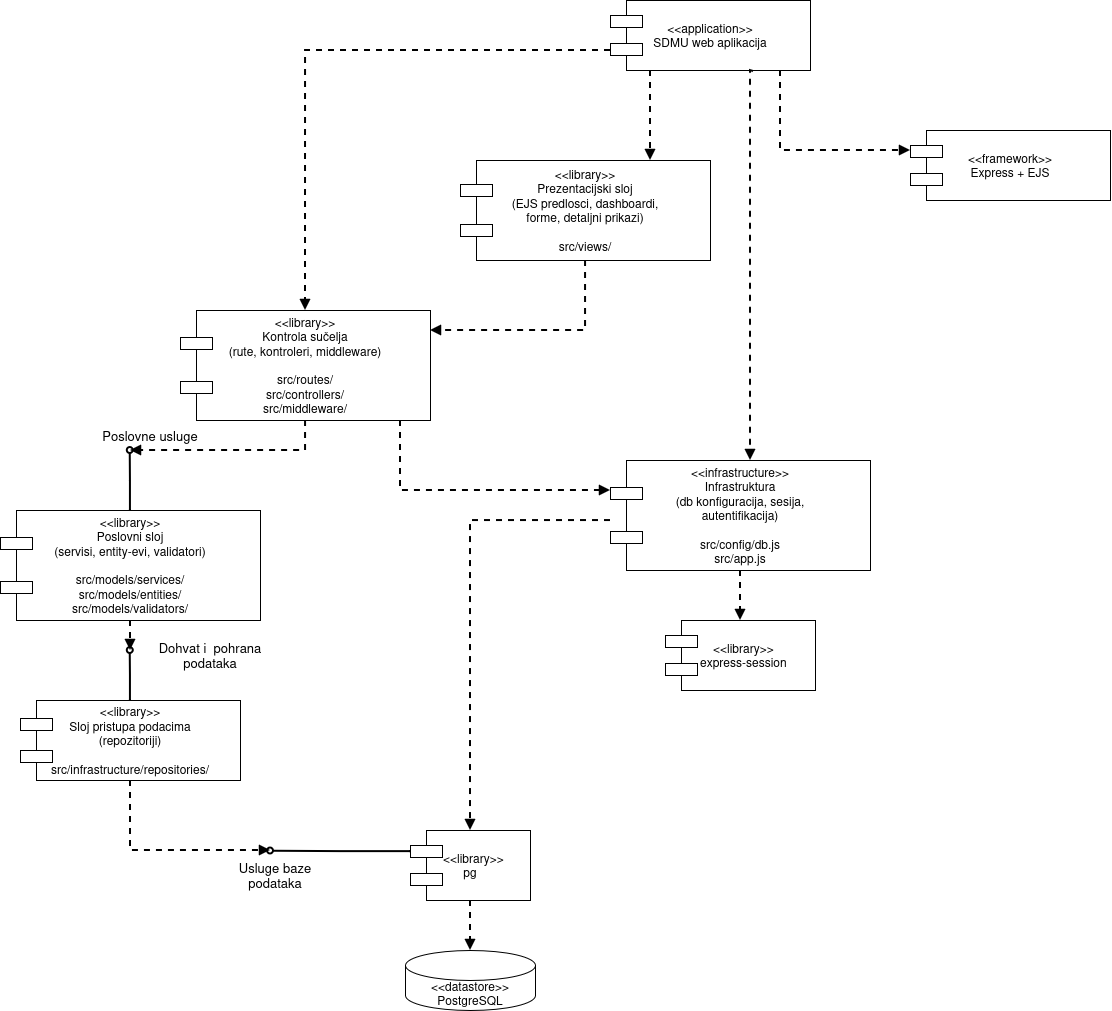

The diagram above was exported from draw.io. Its source (the exported page's mxGraphModel, read from the mxfile embedded in the PNG):
<mxGraphModel dx="1284" dy="757" grid="1" gridSize="10" guides="1" tooltips="1" connect="1" arrows="1" fold="1" page="1" pageScale="1" pageWidth="1600" pageHeight="1200" math="0" shadow="0">
  <root>
    <mxCell id="0" />
    <mxCell id="1" parent="0" />
    <mxCell id="App" parent="1" style="shape=component;whiteSpace=wrap;html=1;rounded=0;align=center;verticalAlign=middle;" value="&amp;lt;&amp;lt;application&amp;gt;&amp;gt;&lt;div&gt;SDMU web aplikacija&lt;/div&gt;" vertex="1">
      <mxGeometry height="70" width="200" x="660" y="20" as="geometry" />
    </mxCell>
    <mxCell id="UI" parent="1" style="shape=component;whiteSpace=wrap;html=1;rounded=0;align=center;verticalAlign=middle;" value="&amp;lt;&amp;lt;library&amp;gt;&amp;gt;&lt;div&gt;Prezentacijski sloj&lt;/div&gt;(EJS predlosci, dashboardi,&lt;br&gt;&lt;div&gt;forme, detaljni prikazi)&lt;/div&gt;&lt;div&gt;&lt;br&gt;&lt;/div&gt;&lt;div&gt;src/views/&lt;/div&gt;" vertex="1">
      <mxGeometry height="100" width="250" x="510" y="180" as="geometry" />
    </mxCell>
    <mxCell id="IC" parent="1" style="shape=component;whiteSpace=wrap;html=1;rounded=0;align=center;verticalAlign=middle;" value="&lt;div&gt;&amp;lt;&amp;lt;library&amp;gt;&amp;gt;&lt;/div&gt;&lt;div&gt;Kontrola sučelja&lt;/div&gt;&lt;div&gt;(rute, kontroleri, middleware)&lt;/div&gt;&lt;div&gt;&lt;br&gt;&lt;/div&gt;&lt;div&gt;src/routes/&lt;/div&gt;&lt;div&gt;src/controllers/&lt;/div&gt;&lt;div&gt;src/middleware/&lt;/div&gt;" vertex="1">
      <mxGeometry height="110" width="250" x="230" y="330" as="geometry" />
    </mxCell>
    <mxCell id="0PFQ3acV8A1l0L-OGi3A-2" edge="1" parent="1" source="BL" style="edgeStyle=orthogonalEdgeStyle;rounded=0;orthogonalLoop=1;jettySize=auto;html=1;exitX=0.5;exitY=0;exitDx=0;exitDy=0;endArrow=oval;endFill=0;strokeWidth=2;">
      <mxGeometry relative="1" as="geometry">
        <mxPoint x="179.80952380952385" y="470" as="targetPoint" />
      </mxGeometry>
    </mxCell>
    <mxCell id="BL" parent="1" style="shape=component;whiteSpace=wrap;html=1;rounded=0;align=center;verticalAlign=middle;" value="&amp;lt;&amp;lt;library&amp;gt;&amp;gt;&lt;div&gt;Poslovni sloj&lt;/div&gt;&lt;div&gt;(servisi, entity-evi, validatori)&lt;/div&gt;&lt;div&gt;&lt;br&gt;&lt;/div&gt;&lt;div&gt;src/models/services/&lt;br&gt;src/models/entities/&lt;br&gt;src/models/validators/&lt;/div&gt;" vertex="1">
      <mxGeometry height="110" width="260" x="50" y="530" as="geometry" />
    </mxCell>
    <mxCell id="0PFQ3acV8A1l0L-OGi3A-4" edge="1" parent="1" source="DAL" style="edgeStyle=orthogonalEdgeStyle;rounded=0;orthogonalLoop=1;jettySize=auto;html=1;exitX=0.5;exitY=0;exitDx=0;exitDy=0;strokeWidth=2;endArrow=oval;endFill=0;">
      <mxGeometry relative="1" as="geometry">
        <mxPoint x="179.80952380952385" y="670" as="targetPoint" />
      </mxGeometry>
    </mxCell>
    <mxCell id="DAL" parent="1" style="shape=component;whiteSpace=wrap;html=1;rounded=0;align=center;verticalAlign=middle;" value="&amp;lt;&amp;lt;library&amp;gt;&amp;gt;&lt;div&gt;Sloj pristupa podacima&lt;/div&gt;&lt;div&gt;(repozitoriji)&lt;/div&gt;&lt;div&gt;&lt;br&gt;&lt;/div&gt;&lt;div&gt;src/infrastructure/repositories/&lt;/div&gt;" vertex="1">
      <mxGeometry height="80" width="220" x="70" y="720" as="geometry" />
    </mxCell>
    <mxCell id="INF" parent="1" style="shape=component;whiteSpace=wrap;html=1;rounded=0;align=center;verticalAlign=middle;" value="&amp;lt;&amp;lt;infrastructure&amp;gt;&amp;gt;&lt;div&gt;Infrastruktura&lt;/div&gt;(db konfiguracija, sesija,&lt;br&gt;&lt;div&gt;autentifikacija)&lt;/div&gt;&lt;div&gt;&lt;br&gt;&lt;/div&gt;&lt;div&gt;src/config/db.js&lt;/div&gt;&lt;div&gt;src/app.js&lt;/div&gt;" vertex="1">
      <mxGeometry height="110" width="260" x="660" y="480" as="geometry" />
    </mxCell>
    <mxCell id="FW" parent="1" style="shape=component;whiteSpace=wrap;html=1;rounded=0;align=center;verticalAlign=middle;" value="&amp;lt;&amp;lt;framework&amp;gt;&amp;gt;&lt;div&gt;Express + EJS&lt;/div&gt;" vertex="1">
      <mxGeometry height="70" width="200" x="960" y="150" as="geometry" />
    </mxCell>
    <mxCell id="SES" parent="1" style="shape=component;whiteSpace=wrap;html=1;rounded=0;align=center;verticalAlign=middle;" value="&amp;nbsp; &amp;lt;&amp;lt;library&amp;gt;&amp;gt;&lt;div&gt;&amp;nbsp; express-session&lt;/div&gt;" vertex="1">
      <mxGeometry height="70" width="150" x="715" y="640" as="geometry" />
    </mxCell>
    <mxCell id="0PFQ3acV8A1l0L-OGi3A-6" edge="1" parent="1" source="PG" style="edgeStyle=orthogonalEdgeStyle;rounded=0;orthogonalLoop=1;jettySize=auto;html=1;exitX=0;exitY=0.3;exitDx=0;exitDy=0;strokeWidth=2;endArrow=oval;endFill=0;">
      <mxGeometry relative="1" as="geometry">
        <mxPoint x="320" y="870.6190476190475" as="targetPoint" />
      </mxGeometry>
    </mxCell>
    <mxCell id="PG" parent="1" style="shape=component;whiteSpace=wrap;html=1;rounded=0;align=center;verticalAlign=middle;" value="&amp;nbsp; &amp;lt;&amp;lt;library&amp;gt;&amp;gt;&lt;div&gt;pg&lt;/div&gt;" vertex="1">
      <mxGeometry height="70" width="120" x="460" y="850" as="geometry" />
    </mxCell>
    <mxCell id="DB" parent="1" style="shape=cylinder3;whiteSpace=wrap;html=1;boundedLbl=1;align=center;verticalAlign=middle;" value="&amp;lt;&amp;lt;datastore&amp;gt;&amp;gt;&lt;div&gt;PostgreSQL&lt;/div&gt;" vertex="1">
      <mxGeometry height="60" width="130" x="455" y="970" as="geometry" />
    </mxCell>
    <mxCell id="e1" edge="1" parent="1" source="App" style="edgeStyle=orthogonalEdgeStyle;rounded=0;html=1;endArrow=block;endFill=1;dashed=1;strokeWidth=2;" target="UI">
      <mxGeometry relative="1" as="geometry">
        <Array as="points">
          <mxPoint x="700" y="160" />
          <mxPoint x="700" y="160" />
        </Array>
      </mxGeometry>
    </mxCell>
    <mxCell id="e2" edge="1" parent="1" style="edgeStyle=orthogonalEdgeStyle;rounded=0;html=1;endArrow=block;endFill=1;entryX=0.5;entryY=0;entryDx=0;entryDy=0;dashed=1;strokeWidth=2;" target="IC">
      <mxGeometry relative="1" as="geometry">
        <mxPoint x="660" y="70" as="sourcePoint" />
        <mxPoint x="355" y="345" as="targetPoint" />
      </mxGeometry>
    </mxCell>
    <mxCell id="e3" edge="1" parent="1" source="App" style="edgeStyle=orthogonalEdgeStyle;rounded=0;html=1;endArrow=block;endFill=1;dashed=1;strokeWidth=2;" target="FW">
      <mxGeometry relative="1" as="geometry">
        <Array as="points">
          <mxPoint x="830" y="170" />
        </Array>
      </mxGeometry>
    </mxCell>
    <mxCell id="e4" edge="1" parent="1" source="App" style="edgeStyle=orthogonalEdgeStyle;rounded=0;html=1;endArrow=block;endFill=1;exitX=0.715;exitY=1.014;exitDx=0;exitDy=0;exitPerimeter=0;dashed=1;strokeWidth=2;">
      <mxGeometry relative="1" as="geometry">
        <Array as="points">
          <mxPoint x="800" y="90" />
        </Array>
        <mxPoint x="838" y="80" as="sourcePoint" />
        <mxPoint x="800" y="480" as="targetPoint" />
      </mxGeometry>
    </mxCell>
    <mxCell id="e5" edge="1" parent="1" source="UI" style="edgeStyle=orthogonalEdgeStyle;rounded=0;html=1;endArrow=block;endFill=1;dashed=1;strokeWidth=2;" target="IC">
      <mxGeometry relative="1" as="geometry">
        <Array as="points">
          <mxPoint x="635" y="350" />
        </Array>
      </mxGeometry>
    </mxCell>
    <mxCell id="e6" edge="1" parent="1" source="IC" style="edgeStyle=orthogonalEdgeStyle;rounded=0;html=1;endArrow=block;endFill=1;dashed=1;strokeWidth=2;">
      <mxGeometry relative="1" as="geometry">
        <Array as="points">
          <mxPoint x="355" y="470" />
        </Array>
        <mxPoint x="180" y="470" as="targetPoint" />
      </mxGeometry>
    </mxCell>
    <mxCell id="e7" edge="1" parent="1" source="IC" style="edgeStyle=orthogonalEdgeStyle;rounded=0;html=1;endArrow=block;endFill=1;dashed=1;strokeWidth=2;" target="INF">
      <mxGeometry relative="1" as="geometry">
        <Array as="points">
          <mxPoint x="450" y="510" />
        </Array>
      </mxGeometry>
    </mxCell>
    <mxCell id="e8" edge="1" parent="1" source="BL" style="edgeStyle=orthogonalEdgeStyle;rounded=0;html=1;endArrow=block;endFill=1;dashed=1;strokeWidth=2;">
      <mxGeometry relative="1" as="geometry">
        <mxPoint x="180" y="670" as="targetPoint" />
      </mxGeometry>
    </mxCell>
    <mxCell id="e9" edge="1" parent="1" source="INF" style="edgeStyle=orthogonalEdgeStyle;rounded=0;html=1;endArrow=block;endFill=1;dashed=1;strokeWidth=2;" target="SES">
      <mxGeometry relative="1" as="geometry" />
    </mxCell>
    <mxCell id="e10" edge="1" parent="1" source="DAL" style="edgeStyle=orthogonalEdgeStyle;rounded=0;html=1;endArrow=block;endFill=1;dashed=1;strokeWidth=2;">
      <mxGeometry relative="1" as="geometry">
        <Array as="points">
          <mxPoint x="180" y="870" />
        </Array>
        <mxPoint x="320" y="870" as="targetPoint" />
      </mxGeometry>
    </mxCell>
    <mxCell id="e11" edge="1" parent="1" source="INF" style="edgeStyle=orthogonalEdgeStyle;rounded=0;html=1;endArrow=block;endFill=1;dashed=1;strokeWidth=2;" target="PG">
      <mxGeometry relative="1" as="geometry">
        <Array as="points">
          <mxPoint x="520" y="540" />
        </Array>
      </mxGeometry>
    </mxCell>
    <mxCell id="e12" edge="1" parent="1" source="PG" style="edgeStyle=orthogonalEdgeStyle;rounded=0;html=1;endArrow=block;endFill=1;dashed=1;strokeWidth=2;" target="DB">
      <mxGeometry relative="1" as="geometry" />
    </mxCell>
    <mxCell id="0PFQ3acV8A1l0L-OGi3A-3" parent="1" style="text;html=1;whiteSpace=wrap;strokeColor=none;fillColor=none;align=center;verticalAlign=middle;rounded=0;fontSize=13;" value="Poslovne usluge" vertex="1">
      <mxGeometry height="30" width="100" x="150" y="440" as="geometry" />
    </mxCell>
    <mxCell id="0PFQ3acV8A1l0L-OGi3A-5" parent="1" style="text;html=1;whiteSpace=wrap;strokeColor=none;fillColor=none;align=center;verticalAlign=middle;rounded=0;fontSize=13;" value="Dohvat i&amp;nbsp; pohrana podataka" vertex="1">
      <mxGeometry height="30" width="140" x="190" y="660" as="geometry" />
    </mxCell>
    <mxCell id="0PFQ3acV8A1l0L-OGi3A-7" parent="1" style="text;html=1;whiteSpace=wrap;strokeColor=none;fillColor=none;align=center;verticalAlign=middle;rounded=0;fontSize=13;" value="Usluge baze podataka" vertex="1">
      <mxGeometry height="30" width="90" x="280" y="880" as="geometry" />
    </mxCell>
  </root>
</mxGraphModel>